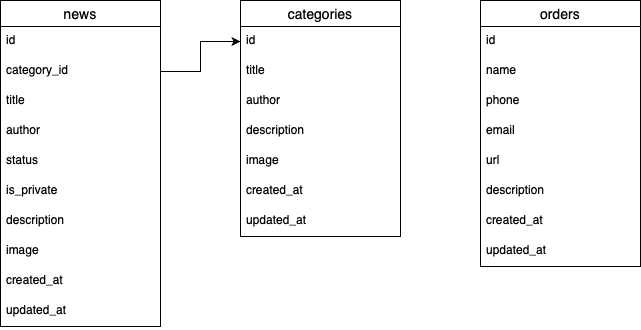

The diagram above was exported from draw.io. Its source (the exported page's mxGraphModel, read from the mxfile embedded in the PNG):
<mxGraphModel dx="946" dy="620" grid="1" gridSize="10" guides="1" tooltips="1" connect="1" arrows="1" fold="1" page="1" pageScale="1" pageWidth="3300" pageHeight="2339" math="0" shadow="0">
  <root>
    <mxCell id="0" />
    <mxCell id="1" parent="0" />
    <mxCell id="H-1JGoJgw5r-LraCsB_R-25" value="categories" style="swimlane;fontStyle=0;childLayout=stackLayout;horizontal=1;startSize=26;horizontalStack=0;resizeParent=1;resizeParentMax=0;resizeLast=0;collapsible=1;marginBottom=0;align=center;fontSize=14;fillColor=none;" parent="1" vertex="1">
      <mxGeometry x="280" y="40" width="160" height="236" as="geometry" />
    </mxCell>
    <mxCell id="H-1JGoJgw5r-LraCsB_R-18" value="id&#10;" style="text;strokeColor=none;fillColor=none;spacingLeft=4;spacingRight=4;overflow=hidden;rotatable=0;points=[[0,0.5],[1,0.5]];portConstraint=eastwest;fontSize=12;" parent="H-1JGoJgw5r-LraCsB_R-25" vertex="1">
      <mxGeometry y="26" width="160" height="30" as="geometry" />
    </mxCell>
    <mxCell id="H-1JGoJgw5r-LraCsB_R-26" value="title" style="text;strokeColor=none;fillColor=none;spacingLeft=4;spacingRight=4;overflow=hidden;rotatable=0;points=[[0,0.5],[1,0.5]];portConstraint=eastwest;fontSize=12;" parent="H-1JGoJgw5r-LraCsB_R-25" vertex="1">
      <mxGeometry y="56" width="160" height="30" as="geometry" />
    </mxCell>
    <mxCell id="H-1JGoJgw5r-LraCsB_R-19" value="author" style="text;strokeColor=none;fillColor=none;spacingLeft=4;spacingRight=4;overflow=hidden;rotatable=0;points=[[0,0.5],[1,0.5]];portConstraint=eastwest;fontSize=12;" parent="H-1JGoJgw5r-LraCsB_R-25" vertex="1">
      <mxGeometry y="86" width="160" height="30" as="geometry" />
    </mxCell>
    <mxCell id="H-1JGoJgw5r-LraCsB_R-27" value="description" style="text;strokeColor=none;fillColor=none;spacingLeft=4;spacingRight=4;overflow=hidden;rotatable=0;points=[[0,0.5],[1,0.5]];portConstraint=eastwest;fontSize=12;" parent="H-1JGoJgw5r-LraCsB_R-25" vertex="1">
      <mxGeometry y="116" width="160" height="30" as="geometry" />
    </mxCell>
    <mxCell id="kv8n8h7HhWycjj5A2I8j-2" value="image" style="text;strokeColor=none;fillColor=none;spacingLeft=4;spacingRight=4;overflow=hidden;rotatable=0;points=[[0,0.5],[1,0.5]];portConstraint=eastwest;fontSize=12;" vertex="1" parent="H-1JGoJgw5r-LraCsB_R-25">
      <mxGeometry y="146" width="160" height="30" as="geometry" />
    </mxCell>
    <mxCell id="H-1JGoJgw5r-LraCsB_R-20" value="created_at" style="text;strokeColor=none;fillColor=none;spacingLeft=4;spacingRight=4;overflow=hidden;rotatable=0;points=[[0,0.5],[1,0.5]];portConstraint=eastwest;fontSize=12;" parent="H-1JGoJgw5r-LraCsB_R-25" vertex="1">
      <mxGeometry y="176" width="160" height="30" as="geometry" />
    </mxCell>
    <mxCell id="H-1JGoJgw5r-LraCsB_R-29" value="updated_at" style="text;strokeColor=none;fillColor=none;spacingLeft=4;spacingRight=4;overflow=hidden;rotatable=0;points=[[0,0.5],[1,0.5]];portConstraint=eastwest;fontSize=12;" parent="H-1JGoJgw5r-LraCsB_R-25" vertex="1">
      <mxGeometry y="206" width="160" height="30" as="geometry" />
    </mxCell>
    <mxCell id="H-1JGoJgw5r-LraCsB_R-32" value="orders" style="swimlane;fontStyle=0;childLayout=stackLayout;horizontal=1;startSize=26;horizontalStack=0;resizeParent=1;resizeParentMax=0;resizeLast=0;collapsible=1;marginBottom=0;align=center;fontSize=14;fillColor=none;" parent="1" vertex="1">
      <mxGeometry x="520" y="40" width="160" height="266" as="geometry" />
    </mxCell>
    <mxCell id="H-1JGoJgw5r-LraCsB_R-33" value="id&#10;" style="text;strokeColor=none;fillColor=none;spacingLeft=4;spacingRight=4;overflow=hidden;rotatable=0;points=[[0,0.5],[1,0.5]];portConstraint=eastwest;fontSize=12;" parent="H-1JGoJgw5r-LraCsB_R-32" vertex="1">
      <mxGeometry y="26" width="160" height="30" as="geometry" />
    </mxCell>
    <mxCell id="H-1JGoJgw5r-LraCsB_R-34" value="name" style="text;strokeColor=none;fillColor=none;spacingLeft=4;spacingRight=4;overflow=hidden;rotatable=0;points=[[0,0.5],[1,0.5]];portConstraint=eastwest;fontSize=12;" parent="H-1JGoJgw5r-LraCsB_R-32" vertex="1">
      <mxGeometry y="56" width="160" height="30" as="geometry" />
    </mxCell>
    <mxCell id="H-1JGoJgw5r-LraCsB_R-35" value="phone" style="text;strokeColor=none;fillColor=none;spacingLeft=4;spacingRight=4;overflow=hidden;rotatable=0;points=[[0,0.5],[1,0.5]];portConstraint=eastwest;fontSize=12;" parent="H-1JGoJgw5r-LraCsB_R-32" vertex="1">
      <mxGeometry y="86" width="160" height="30" as="geometry" />
    </mxCell>
    <mxCell id="H-1JGoJgw5r-LraCsB_R-36" value="email" style="text;strokeColor=none;fillColor=none;spacingLeft=4;spacingRight=4;overflow=hidden;rotatable=0;points=[[0,0.5],[1,0.5]];portConstraint=eastwest;fontSize=12;" parent="H-1JGoJgw5r-LraCsB_R-32" vertex="1">
      <mxGeometry y="116" width="160" height="30" as="geometry" />
    </mxCell>
    <mxCell id="H-1JGoJgw5r-LraCsB_R-37" value="url" style="text;strokeColor=none;fillColor=none;spacingLeft=4;spacingRight=4;overflow=hidden;rotatable=0;points=[[0,0.5],[1,0.5]];portConstraint=eastwest;fontSize=12;" parent="H-1JGoJgw5r-LraCsB_R-32" vertex="1">
      <mxGeometry y="146" width="160" height="30" as="geometry" />
    </mxCell>
    <mxCell id="H-1JGoJgw5r-LraCsB_R-38" value="description" style="text;strokeColor=none;fillColor=none;spacingLeft=4;spacingRight=4;overflow=hidden;rotatable=0;points=[[0,0.5],[1,0.5]];portConstraint=eastwest;fontSize=12;" parent="H-1JGoJgw5r-LraCsB_R-32" vertex="1">
      <mxGeometry y="176" width="160" height="30" as="geometry" />
    </mxCell>
    <mxCell id="H-1JGoJgw5r-LraCsB_R-39" value="created_at" style="text;strokeColor=none;fillColor=none;spacingLeft=4;spacingRight=4;overflow=hidden;rotatable=0;points=[[0,0.5],[1,0.5]];portConstraint=eastwest;fontSize=12;" parent="H-1JGoJgw5r-LraCsB_R-32" vertex="1">
      <mxGeometry y="206" width="160" height="30" as="geometry" />
    </mxCell>
    <mxCell id="H-1JGoJgw5r-LraCsB_R-40" value="updated_at" style="text;strokeColor=none;fillColor=none;spacingLeft=4;spacingRight=4;overflow=hidden;rotatable=0;points=[[0,0.5],[1,0.5]];portConstraint=eastwest;fontSize=12;" parent="H-1JGoJgw5r-LraCsB_R-32" vertex="1">
      <mxGeometry y="236" width="160" height="30" as="geometry" />
    </mxCell>
    <mxCell id="H-1JGoJgw5r-LraCsB_R-42" value="news" style="swimlane;fontStyle=0;childLayout=stackLayout;horizontal=1;startSize=26;horizontalStack=0;resizeParent=1;resizeParentMax=0;resizeLast=0;collapsible=1;marginBottom=0;align=center;fontSize=14;fillColor=none;" parent="1" vertex="1">
      <mxGeometry x="40" y="40" width="160" height="326" as="geometry" />
    </mxCell>
    <mxCell id="H-1JGoJgw5r-LraCsB_R-43" value="id&#10;" style="text;strokeColor=none;fillColor=none;spacingLeft=4;spacingRight=4;overflow=hidden;rotatable=0;points=[[0,0.5],[1,0.5]];portConstraint=eastwest;fontSize=12;" parent="H-1JGoJgw5r-LraCsB_R-42" vertex="1">
      <mxGeometry y="26" width="160" height="30" as="geometry" />
    </mxCell>
    <mxCell id="H-1JGoJgw5r-LraCsB_R-44" value="category_id&#10;" style="text;strokeColor=none;fillColor=none;spacingLeft=4;spacingRight=4;overflow=hidden;rotatable=0;points=[[0,0.5],[1,0.5]];portConstraint=eastwest;fontSize=12;" parent="H-1JGoJgw5r-LraCsB_R-42" vertex="1">
      <mxGeometry y="56" width="160" height="30" as="geometry" />
    </mxCell>
    <mxCell id="H-1JGoJgw5r-LraCsB_R-45" value="title&#10;" style="text;strokeColor=none;fillColor=none;spacingLeft=4;spacingRight=4;overflow=hidden;rotatable=0;points=[[0,0.5],[1,0.5]];portConstraint=eastwest;fontSize=12;" parent="H-1JGoJgw5r-LraCsB_R-42" vertex="1">
      <mxGeometry y="86" width="160" height="30" as="geometry" />
    </mxCell>
    <mxCell id="H-1JGoJgw5r-LraCsB_R-46" value="author" style="text;strokeColor=none;fillColor=none;spacingLeft=4;spacingRight=4;overflow=hidden;rotatable=0;points=[[0,0.5],[1,0.5]];portConstraint=eastwest;fontSize=12;" parent="H-1JGoJgw5r-LraCsB_R-42" vertex="1">
      <mxGeometry y="116" width="160" height="30" as="geometry" />
    </mxCell>
    <mxCell id="H-1JGoJgw5r-LraCsB_R-47" value="status" style="text;strokeColor=none;fillColor=none;spacingLeft=4;spacingRight=4;overflow=hidden;rotatable=0;points=[[0,0.5],[1,0.5]];portConstraint=eastwest;fontSize=12;" parent="H-1JGoJgw5r-LraCsB_R-42" vertex="1">
      <mxGeometry y="146" width="160" height="30" as="geometry" />
    </mxCell>
    <mxCell id="H-1JGoJgw5r-LraCsB_R-48" value="is_private&#10;" style="text;strokeColor=none;fillColor=none;spacingLeft=4;spacingRight=4;overflow=hidden;rotatable=0;points=[[0,0.5],[1,0.5]];portConstraint=eastwest;fontSize=12;" parent="H-1JGoJgw5r-LraCsB_R-42" vertex="1">
      <mxGeometry y="176" width="160" height="30" as="geometry" />
    </mxCell>
    <mxCell id="H-1JGoJgw5r-LraCsB_R-49" value="description" style="text;strokeColor=none;fillColor=none;spacingLeft=4;spacingRight=4;overflow=hidden;rotatable=0;points=[[0,0.5],[1,0.5]];portConstraint=eastwest;fontSize=12;" parent="H-1JGoJgw5r-LraCsB_R-42" vertex="1">
      <mxGeometry y="206" width="160" height="30" as="geometry" />
    </mxCell>
    <mxCell id="kv8n8h7HhWycjj5A2I8j-1" value="image" style="text;strokeColor=none;fillColor=none;spacingLeft=4;spacingRight=4;overflow=hidden;rotatable=0;points=[[0,0.5],[1,0.5]];portConstraint=eastwest;fontSize=12;" vertex="1" parent="H-1JGoJgw5r-LraCsB_R-42">
      <mxGeometry y="236" width="160" height="30" as="geometry" />
    </mxCell>
    <mxCell id="H-1JGoJgw5r-LraCsB_R-50" value="created_at" style="text;strokeColor=none;fillColor=none;spacingLeft=4;spacingRight=4;overflow=hidden;rotatable=0;points=[[0,0.5],[1,0.5]];portConstraint=eastwest;fontSize=12;" parent="H-1JGoJgw5r-LraCsB_R-42" vertex="1">
      <mxGeometry y="266" width="160" height="30" as="geometry" />
    </mxCell>
    <mxCell id="H-1JGoJgw5r-LraCsB_R-51" value="updated_at" style="text;strokeColor=none;fillColor=none;spacingLeft=4;spacingRight=4;overflow=hidden;rotatable=0;points=[[0,0.5],[1,0.5]];portConstraint=eastwest;fontSize=12;" parent="H-1JGoJgw5r-LraCsB_R-42" vertex="1">
      <mxGeometry y="296" width="160" height="30" as="geometry" />
    </mxCell>
    <mxCell id="H-1JGoJgw5r-LraCsB_R-52" style="edgeStyle=orthogonalEdgeStyle;rounded=0;orthogonalLoop=1;jettySize=auto;html=1;entryX=0;entryY=0.5;entryDx=0;entryDy=0;" parent="1" source="H-1JGoJgw5r-LraCsB_R-44" target="H-1JGoJgw5r-LraCsB_R-18" edge="1">
      <mxGeometry relative="1" as="geometry" />
    </mxCell>
  </root>
</mxGraphModel>